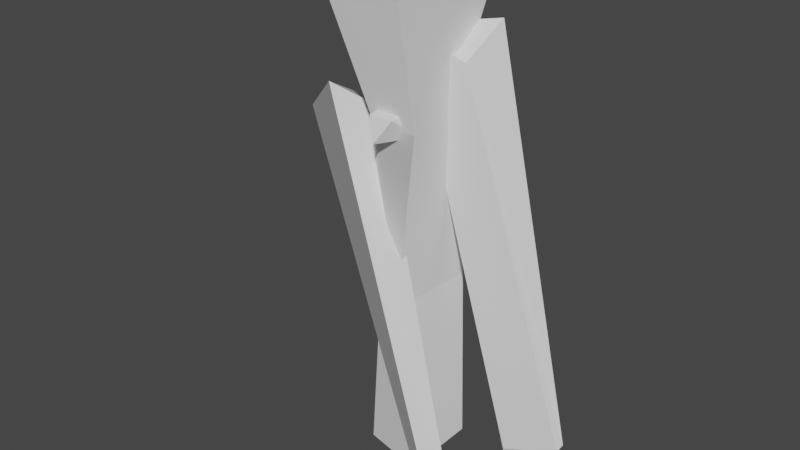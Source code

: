# Source: fence_broken.blend  (saved by Blender 2.91.10; exported with 4.5.12 LTS)
import bpy
from mathutils import Matrix  # noqa: F401  (used for matrix-valued properties, if any)

bpy.ops.wm.read_factory_settings(use_empty=True)
scene = bpy.context.scene
scene.name = 'Scene'

# ---- collections
col_fence1 = bpy.data.collections.new('fence1'); scene.collection.children.link(col_fence1)

# ---- materials (node trees are filled in below, after node groups)
mat_material_bark_oak = bpy.data.materials.new('material_bark_oak_')
mat_material_wood_oak = bpy.data.materials.new('material_wood_oak_')
mat_material_steel = bpy.data.materials.new('material_steel_')

# ---- material node trees

# ---- world
world_world = bpy.data.worlds.new('World'); scene.world = world_world
world_world.use_nodes = True; world_world.node_tree.nodes.clear()
_N = world_world.node_tree.nodes; _L = world_world.node_tree.links
n0 = _N.new('ShaderNodeOutputWorld'); n0.name = 'World Output'; n0.location = (300, 300)
n1 = _N.new('ShaderNodeBackground'); n1.name = 'Background'; n1.location = (10, 300)
n1.inputs[0].default_value = (0.05088, 0.05088, 0.05088, 1.0)
_L.new(n1.outputs[0], n0.inputs[0])
n0.is_active_output = True
world_world.color = (0.05088, 0.05088, 0.05088)
world_world.use_sun_shadow = False
world_world.sun_shadow_jitter_overblur = 0.0

# ---- meshes
me_buffer_0_mesh_0 = bpy.data.meshes.new('buffer-0-mesh-0')
me_buffer_0_mesh_0.from_pydata([(-0.2302, -0.1542, 0.9856), (-0.1375, -0.1062, 0.683), (-0.04439, -0.1062, 0.683), (-0.05569, -0.1542, 1.017), (-0.05569, -0.1542, 1.017), (-0.04439, -0.1062, 0.683), (-0.04439, -0.004731, 0.683), (0.00178, 0.08708, 1.017), (0.00178, 0.08708, 1.017), (-0.04439, -0.004731, 0.683), (-0.184, 0.03905, 0.683), (-0.2302, 0.08708, 1.017), (-0.2302, 0.08708, 1.017), (-0.184, 0.03905, 0.683), (-0.1375, -0.1062, 0.683), (-0.2302, -0.1542, 0.9856), (-0.03435, 0.04949, -0.03626), (-0.03435, -0.1166, -0.03626), (-0.1393, -0.1166, -0.005323), (-0.194, 0.04949, -0.03626), (-0.05569, -0.1542, 1.017), (0.00178, 0.08708, 1.017), (-0.2302, 0.08708, 1.017), (-0.2302, -0.1542, 0.9856), (-0.1882, 0.04346, 0.3181), (-0.194, 0.04949, -0.03626), (-0.1393, -0.1166, -0.005323), (-0.1882, -0.03123, 0.3181), (-0.04016, 0.04346, 0.3474), (-0.03435, 0.04949, -0.03626), (-0.194, 0.04949, -0.03626), (-0.1882, 0.04346, 0.3181), (-0.08121, -0.1106, 0.3181), (-0.03435, -0.1166, -0.03626), (-0.03435, 0.04949, -0.03626), (-0.04016, 0.04346, 0.3474), (-0.1882, -0.03123, 0.3181), (-0.1393, -0.1166, -0.005323), (-0.03435, -0.1166, -0.03626), (-0.08121, -0.1106, 0.3181), (-0.184, 0.03905, 0.683), (-0.1882, 0.04346, 0.3181), (-0.1882, -0.03123, 0.3181), (-0.1375, -0.1062, 0.683), (-0.04439, -0.004731, 0.683), (-0.04016, 0.04346, 0.3474), (-0.1882, 0.04346, 0.3181), (-0.184, 0.03905, 0.683), (-0.04439, -0.1062, 0.683), (-0.08121, -0.1106, 0.3181), (-0.04016, 0.04346, 0.3474), (-0.04439, -0.004731, 0.683), (-0.1375, -0.1062, 0.683), (-0.1882, -0.03123, 0.3181), (-0.08121, -0.1106, 0.3181), (-0.04439, -0.1062, 0.683), (-0.07292, -0.1328, 1.01), (-0.02591, 0.06458, 1.006), (-0.205, 0.06458, 1.012), (-0.2043, -0.1324, 0.9826), (-0.07292, -0.1328, 1.01), (-0.02591, 0.06458, 1.006), (-0.205, 0.06458, 1.012), (-0.2043, -0.1324, 0.9826)], [], [(0, 1, 2), (0, 2, 3), (4, 5, 6), (4, 6, 7), (8, 9, 10), (8, 10, 11), (12, 13, 14), (12, 14, 15), (16, 17, 18), (16, 18, 19), (24, 25, 26), (24, 26, 27), (28, 29, 30), (28, 30, 31), (32, 33, 34), (32, 34, 35), (36, 37, 38), (36, 38, 39), (40, 41, 42), (40, 42, 43), (44, 45, 46), (44, 46, 47), (48, 49, 50), (48, 50, 51), (52, 53, 54), (52, 54, 55), (57, 56, 20, 21), (58, 57, 21, 22), (56, 59, 23, 20), (59, 58, 22, 23), (60, 61, 62), (60, 62, 63)])
me_buffer_0_mesh_0.polygons.foreach_set('use_smooth', [1, 0, 1, 1, 1, 1, 1, 1, 1, 1, 1, 1, 0, 0, 1, 1, 1, 1, 1, 1, 1, 1, 1, 1, 1, 1, 1, 1, 1, 1, 1, 1])
me_buffer_0_mesh_0.polygons.foreach_set('material_index', [0, 0, 0, 0, 0, 0, 0, 0, 0, 0, 0, 0, 0, 0, 0, 0, 0, 0, 0, 0, 0, 0, 0, 0, 0, 0, 0, 0, 0, 0, 1, 1])
me_buffer_0_mesh_0.materials.append(mat_material_bark_oak)
me_buffer_0_mesh_0.materials.append(mat_material_wood_oak)
me_buffer_0_mesh_0.use_remesh_fix_poles = True
me_buffer_0_mesh_0.use_remesh_preserve_attributes = False
me_buffer_0_mesh_0.use_mirror_vertex_groups = False
me_buffer_0_mesh_0.update()
me_buffer_0_mesh_0.normals_split_custom_set([tuple(v) for v in zip(*[iter([0.01468, -0.9889, -0.1479, 0.01468, -0.9889, -0.1479, 0.01468, -0.9889, -0.1479, 0.02511, -0.9896, -0.1416, 0.02511, -0.9896, -0.1416, 0.02511, -0.9896, -0.1416, 0.9856, -0.1645, -0.04037, 0.9854, -0.1653, -0.04076, 0.9854, -0.1654, -0.0408, 0.9856, -0.1645, -0.04037, 0.9854, -0.1654, -0.0408, 0.9855, -0.165, -0.04059, 0.1143, 0.9724, -0.2036, 0.1147, 0.9723, -0.2038, 0.1148, 0.9722, -0.2039, 0.1143, 0.9724, -0.2036, 0.1148, 0.9722, -0.2039, 0.1145, 0.9723, -0.2037, -0.9721, -0.09992, -0.2123, -0.9721, -0.1, -0.2122, -0.9721, -0.1, -0.2122, -0.9721, -0.09992, -0.2123, -0.9721, -0.1, -0.2122, -0.9721, -0.09998, -0.2122, -0.116, -0.1105, -0.9871, -0.1154, -0.1109, -0.9871, -0.1152, -0.111, -0.9871, -0.116, -0.1105, -0.9871, -0.1152, -0.111, -0.9871, -0.1155, -0.1109, -0.9871, -0.9735, -0.226, -0.03543, -0.9736, -0.2256, -0.03561, -0.9736, -0.2254, -0.03571, -0.9735, -0.226, -0.03543, -0.9736, -0.2254, -0.03571, -0.9735, -0.2259, -0.03544, -8.982e-08, 0.9999, 0.01573, -8.982e-08, 0.9999, 0.01573, -8.982e-08, 0.9999, 0.01573, -0.003382, 0.9998, 0.01709, -0.003382, 0.9998, 0.01709, -0.003382, 0.9998, 0.01709, 0.9886, -0.1335, 0.07037, 0.9886, -0.1331, 0.07054, 0.9886, -0.1329, 0.07063, 0.9886, -0.1335, 0.07037, 0.9886, -0.1329, 0.07063, 0.9886, -0.1333, 0.07044, -0.3394, -0.9374, 0.07854, -0.3395, -0.9373, 0.07846, -0.3396, -0.9373, 0.07847, -0.3394, -0.9374, 0.07854, -0.3396, -0.9373, 0.07847, -0.3394, -0.9373, 0.07851, -0.9769, -0.2072, 0.0513, -0.9771, -0.2065, 0.05117, -0.9771, -0.2064, 0.05115, -0.9769, -0.2072, 0.0513, -0.9771, -0.2064, 0.05115, -0.977, -0.207, 0.05126, 0.1428, 0.987, 0.07405, 0.1427, 0.987, 0.07413, 0.1426, 0.987, 0.07415, 0.1428, 0.987, 0.07405, 0.1426, 0.987, 0.07415, 0.1427, 0.987, 0.07407, 0.9868, -0.1522, -0.05538, 0.9868, -0.1522, -0.05541, 0.9868, -0.1523, -0.05543, 0.9868, -0.1522, -0.05538, 0.9868, -0.1523, -0.05543, 0.9868, -0.1522, -0.05539, -0.3683, -0.9286, -0.04561, -0.3681, -0.9287, -0.04559, -0.3681, -0.9287, -0.04558, -0.3683, -0.9286, -0.04561, -0.3681, -0.9287, -0.04558, -0.3683, -0.9286, -0.04561, -0.107, -0.07317, 0.9916, -0.2863, 0.1806, 0.941, -0.258, 0.1822, 0.9488, -0.2447, -0.1694, 0.9547, 0.08607, -0.2299, 0.9694, -0.107, -0.07317, 0.9916, -0.2447, -0.1694, 0.9547, 0.07663, -0.2249, 0.9714, -0.2863, 0.1806, 0.941, -0.1281, 0.03596, 0.9911, 0.09043, 0.1096, 0.9899, -0.258, 0.1822, 0.9488, -0.1281, 0.03596, 0.9911, 0.08607, -0.2299, 0.9694, 0.07663, -0.2249, 0.9714, 0.09043, 0.1096, 0.9899, -0.0794, -0.06358, 0.9948, -0.04541, -0.04593, 0.9979, -0.06446, -0.05499, 0.9964, -0.0794, -0.06358, 0.9948, -0.06446, -0.05499, 0.9964, -0.1025, -0.07441, 0.9919])] * 3)])
me_buffer_0_mesh_0_001 = bpy.data.meshes.new('buffer-0-mesh-0.001')
me_buffer_0_mesh_0_001.from_pydata([(-0.1186, -0.02313, 0.4116), (-0.1583, 0.012, 0.3858), (-0.1431, -0.1151, 0.3858), (-0.1431, -0.1151, 0.3858), (-0.094, -0.1151, 0.3858), (-0.1186, -0.02313, 0.4116), (-0.1186, -0.02313, 0.4116), (-0.1186, 0.09057, 0.3858), (-0.1583, 0.012, 0.3858), (-0.1186, -0.02313, 0.4116), (-0.07882, 0.012, 0.3858), (-0.1186, 0.09057, 0.3858), (-0.1186, -0.02313, 0.4116), (-0.094, -0.1151, 0.3858), (-0.07882, 0.012, 0.3858), (-0.1431, -0.1151, 0.3858), (-0.1186, -0.1368, 0.344), (-0.094, -0.1151, 0.3858), (-0.1583, 0.012, 0.3858), (-0.1583, -0.05827, 0.344), (-0.1431, -0.1151, 0.3858), (-0.1186, 0.09057, 0.3858), (-0.1431, 0.06886, 0.344), (-0.1583, 0.012, 0.3858), (-0.07882, 0.012, 0.3858), (-0.094, 0.06886, 0.344), (-0.1186, 0.09057, 0.3858), (-0.094, -0.1151, 0.3858), (-0.07882, -0.05827, 0.344), (-0.07882, 0.012, 0.3858), (-0.1431, -0.1151, 0.3858), (-0.1583, -0.05827, 0.344), (-0.1186, -0.1368, 0.344), (-0.1583, 0.012, 0.3858), (-0.1431, 0.06886, 0.344), (-0.1583, -0.05827, 0.344), (-0.1186, 0.09057, 0.3858), (-0.094, 0.06886, 0.344), (-0.1431, 0.06886, 0.344), (-0.07882, 0.012, 0.3858), (-0.07882, -0.05827, 0.344), (-0.094, 0.06886, 0.344), (-0.094, -0.1151, 0.3858), (-0.1186, -0.1368, 0.344), (-0.07882, -0.05827, 0.344), (-0.1583, -0.05827, 0.344), (-0.1186, -0.02313, 0.3182), (-0.1186, -0.1368, 0.344), (-0.1431, 0.06886, 0.344), (-0.1186, -0.02313, 0.3182), (-0.1583, -0.05827, 0.344), (-0.094, 0.06886, 0.344), (-0.1186, -0.02313, 0.3182), (-0.1431, 0.06886, 0.344), (-0.07882, -0.05827, 0.344), (-0.1186, -0.02313, 0.3182), (-0.094, 0.06886, 0.344), (-0.1186, -0.1368, 0.344), (-0.1186, -0.02313, 0.3182), (-0.07882, -0.05827, 0.344), (-0.1028, -0.03466, 0.7364), (-0.1443, 0.001083, 0.7095), (-0.1284, -0.1282, 0.7095), (-0.1284, -0.1282, 0.7095), (-0.07723, -0.1282, 0.7095), (-0.1028, -0.03466, 0.7364), (-0.1028, -0.03466, 0.7364), (-0.1028, 0.081, 0.7095), (-0.1443, 0.001083, 0.7095), (-0.1028, -0.03466, 0.7364), (-0.0614, 0.001083, 0.7095), (-0.1028, 0.081, 0.7095), (-0.1028, -0.03466, 0.7364), (-0.07723, -0.1282, 0.7095), (-0.0614, 0.001083, 0.7095), (-0.1284, -0.1282, 0.7095), (-0.1028, -0.1503, 0.6659), (-0.07723, -0.1282, 0.7095), (-0.1443, 0.001083, 0.7095), (-0.1443, -0.0704, 0.6659), (-0.1284, -0.1282, 0.7095), (-0.1028, 0.081, 0.7095), (-0.1284, 0.05891, 0.6659), (-0.1443, 0.001083, 0.7095), (-0.0614, 0.001083, 0.7095), (-0.07723, 0.05891, 0.6659), (-0.1028, 0.081, 0.7095), (-0.07723, -0.1282, 0.7095), (-0.0614, -0.0704, 0.6659), (-0.0614, 0.001083, 0.7095), (-0.1284, -0.1282, 0.7095), (-0.1443, -0.0704, 0.6659), (-0.1028, -0.1503, 0.6659), (-0.1443, 0.001083, 0.7095), (-0.1284, 0.05891, 0.6659), (-0.1443, -0.0704, 0.6659), (-0.1028, 0.081, 0.7095), (-0.07723, 0.05891, 0.6659), (-0.1284, 0.05891, 0.6659), (-0.0614, 0.001083, 0.7095), (-0.0614, -0.0704, 0.6659), (-0.07723, 0.05891, 0.6659), (-0.07723, -0.1282, 0.7095), (-0.1028, -0.1503, 0.6659), (-0.0614, -0.0704, 0.6659), (-0.1443, -0.0704, 0.6659), (-0.1028, -0.03466, 0.639), (-0.1028, -0.1503, 0.6659), (-0.1284, 0.05891, 0.6659), (-0.1028, -0.03466, 0.639), (-0.1443, -0.0704, 0.6659), (-0.07723, 0.05891, 0.6659), (-0.1028, -0.03466, 0.639), (-0.1284, 0.05891, 0.6659), (-0.0614, -0.0704, 0.6659), (-0.1028, -0.03466, 0.639), (-0.07723, 0.05891, 0.6659), (-0.1028, -0.1503, 0.6659), (-0.1028, -0.03466, 0.639), (-0.0614, -0.0704, 0.6659)], [], [(0, 1, 2), (3, 4, 5), (6, 7, 8), (9, 10, 11), (12, 13, 14), (15, 16, 17), (18, 19, 20), (21, 22, 23), (24, 25, 26), (27, 28, 29), (30, 31, 32), (33, 34, 35), (36, 37, 38), (39, 40, 41), (42, 43, 44), (45, 46, 47), (48, 49, 50), (51, 52, 53), (54, 55, 56), (57, 58, 59), (60, 61, 62), (63, 64, 65), (66, 67, 68), (69, 70, 71), (72, 73, 74), (75, 76, 77), (78, 79, 80), (81, 82, 83), (84, 85, 86), (87, 88, 89), (90, 91, 92), (93, 94, 95), (96, 97, 98), (99, 100, 101), (102, 103, 104), (105, 106, 107), (108, 109, 110), (111, 112, 113), (114, 115, 116), (117, 118, 119)])
me_buffer_0_mesh_0_001.polygons.foreach_set('use_smooth', [1, 0, 0, 0, 1, 1, 0, 1, 1, 0, 1, 0, 1, 0, 1, 0, 1, 0, 1, 0, 1, 1, 1, 1, 1, 1, 1, 1, 1, 1, 1, 1, 1, 1, 1, 1, 1, 1, 1, 1])
me_buffer_0_mesh_0_001.materials.append(mat_material_steel)
me_buffer_0_mesh_0_001.use_remesh_fix_poles = True
me_buffer_0_mesh_0_001.use_remesh_preserve_attributes = False
me_buffer_0_mesh_0_001.use_mirror_vertex_groups = False
me_buffer_0_mesh_0_001.update()
me_buffer_0_mesh_0_001.normals_split_custom_set([tuple(v) for v in zip(*[iter([-0.5863, -0.07003, 0.807, -0.5863, -0.07003, 0.807, -0.5863, -0.07003, 0.807, 0.0, -0.2703, 0.9628, 0.0, -0.2703, 0.9628, 0.0, -0.2703, 0.9628, -0.4011, 0.2029, 0.8933, -0.4011, 0.2029, 0.8933, -0.4011, 0.2029, 0.8933, 0.4011, 0.2029, 0.8933, 0.4011, 0.2029, 0.8933, 0.4011, 0.2029, 0.8933, 0.5863, -0.07003, 0.807, 0.5863, -0.07003, 0.807, 0.5863, -0.07003, 0.807, 0.0, -0.8874, 0.461, 0.0, -0.8874, 0.461, 0.0, -0.8874, 0.461, -0.9738, -0.1163, 0.1955, -0.9738, -0.1163, 0.1955, -0.9738, -0.1163, 0.1955, -0.857, 0.4336, 0.2784, -0.857, 0.4336, 0.2784, -0.857, 0.4336, 0.2784, 0.857, 0.4336, 0.2785, 0.857, 0.4336, 0.2785, 0.857, 0.4336, 0.2785, 0.9738, -0.1163, 0.1955, 0.9738, -0.1163, 0.1955, 0.9738, -0.1163, 0.1955, -0.857, -0.4336, -0.2784, -0.857, -0.4336, -0.2784, -0.857, -0.4336, -0.2784, -0.9738, 0.1163, -0.1955, -0.9738, 0.1163, -0.1955, -0.9738, 0.1163, -0.1955, 0.0, 0.8874, -0.461, 0.0, 0.8874, -0.461, 0.0, 0.8874, -0.461, 0.9738, 0.1163, -0.1955, 0.9738, 0.1163, -0.1955, 0.9738, 0.1163, -0.1955, 0.857, -0.4336, -0.2785, 0.857, -0.4336, -0.2785, 0.857, -0.4336, -0.2785, -0.4011, -0.2029, -0.8933, -0.4011, -0.2029, -0.8933, -0.4011, -0.2029, -0.8933, -0.5864, 0.07003, -0.807, -0.5864, 0.07003, -0.807, -0.5864, 0.07003, -0.807, 0.0, 0.2704, -0.9628, 0.0, 0.2704, -0.9628, 0.0, 0.2704, -0.9628, 0.5863, 0.07003, -0.807, 0.5863, 0.07003, -0.807, 0.5863, 0.07003, -0.807, 0.4011, -0.2029, -0.8933, 0.4011, -0.2029, -0.8933, 0.4011, -0.2029, -0.8933, -0.5863, -0.07175, 0.8069, -0.5863, -0.07175, 0.8069, -0.5863, -0.07175, 0.8069, 0.0, -0.2765, 0.961, 0.0, -0.2765, 0.961, 0.0, -0.2765, 0.961, -0.4007, 0.2077, 0.8923, -0.4007, 0.2077, 0.8923, -0.4007, 0.2077, 0.8923, 0.4007, 0.2077, 0.8923, 0.4007, 0.2077, 0.8923, 0.4007, 0.2077, 0.8923, 0.5863, -0.07176, 0.8069, 0.5863, -0.07176, 0.8069, 0.5863, -0.07176, 0.8069, 0.0, -0.8919, 0.4522, 0.0, -0.8919, 0.4522, 0.0, -0.8919, 0.4522, -0.9734, -0.1191, 0.1955, -0.9734, -0.1191, 0.1955, -0.9734, -0.1191, 0.1955, -0.853, 0.4422, 0.2772, -0.853, 0.4422, 0.2772, -0.853, 0.4422, 0.2772, 0.853, 0.4422, 0.2771, 0.853, 0.4422, 0.2771, 0.853, 0.4422, 0.2771, 0.9734, -0.1191, 0.1955, 0.9734, -0.1191, 0.1955, 0.9734, -0.1191, 0.1955, -0.853, -0.4422, -0.2772, -0.853, -0.4422, -0.2772, -0.853, -0.4422, -0.2772, -0.9734, 0.1191, -0.1955, -0.9734, 0.1191, -0.1955, -0.9734, 0.1191, -0.1955, -2.504e-07, 0.8919, -0.4522, -2.504e-07, 0.8919, -0.4522, -2.504e-07, 0.8919, -0.4522, 0.9734, 0.1191, -0.1955, 0.9734, 0.1191, -0.1955, 0.9734, 0.1191, -0.1955, 0.853, -0.4422, -0.2771, 0.853, -0.4422, -0.2771, 0.853, -0.4422, -0.2771, -0.4007, -0.2077, -0.8924, -0.4007, -0.2077, -0.8924, -0.4007, -0.2077, -0.8924, -0.5863, 0.07175, -0.8069, -0.5863, 0.07175, -0.8069, -0.5863, 0.07175, -0.8069, -1.494e-06, 0.2765, -0.961, -1.494e-06, 0.2765, -0.961, -1.494e-06, 0.2765, -0.961, 0.5863, 0.07175, -0.8069, 0.5863, 0.07175, -0.8069, 0.5863, 0.07175, -0.8069, 0.4007, -0.2077, -0.8924, 0.4007, -0.2077, -0.8924, 0.4007, -0.2077, -0.8924])] * 3)])
me_buffer_0_mesh_0_002 = bpy.data.meshes.new('buffer-0-mesh-0.002')
me_buffer_0_mesh_0_002.from_pydata([(-0.1717, -0.05047, 0.6904), (0.1124, -0.1832, 0.002085), (0.04824, -0.1359, -0.04598), (-0.3224, 0.05243, 0.655), (-0.3224, 0.05243, 0.655), (0.04824, -0.1359, -0.04598), (0.02922, -0.1648, -0.04901), (-0.4072, 0.01289, 0.6181), (-0.4072, 0.01289, 0.6181), (0.02922, -0.1648, -0.04901), (0.1173, -0.2482, 0.02177), (-0.2473, -0.1049, 0.7378), (-0.2473, -0.1049, 0.7378), (0.1173, -0.2482, 0.02177), (0.1124, -0.1832, 0.002085), (-0.1717, -0.05047, 0.6904), (-0.3224, 0.05243, 0.655), (-0.4072, 0.01289, 0.6181), (-0.2473, -0.1049, 0.7378), (-0.1717, -0.05047, 0.6904), (0.1173, -0.2482, 0.02177), (0.1124, -0.1832, 0.002085), (0.02922, -0.1648, -0.04901), (0.1173, -0.2482, 0.02177), (0.04824, -0.1359, -0.04598), (0.02922, -0.1648, -0.04901), (0.1124, -0.1832, 0.002085), (0.04824, -0.1359, -0.04598), (-0.1267, 0.03471, 0.8401), (-0.1221, -0.02196, 0.8401), (-0.006222, -0.0125, 0.7999), (0.02878, 0.0474, 0.8742), (0.2056, 0.05976, 0.03478), (0.02878, 0.0474, 0.8742), (-0.006222, -0.0125, 0.7999), (0.2076, 0.03428, 0.03478), (0.07432, 0.04905, -0.05622), (-0.1267, 0.03471, 0.8401), (0.02878, 0.0474, 0.8742), (0.2056, 0.05976, 0.03478), (0.1056, -0.001299, 0.01188), (-0.1221, -0.02196, 0.8401), (-0.1267, 0.03471, 0.8401), (0.07432, 0.04905, -0.05622), (0.2076, 0.03428, 0.03478), (-0.006222, -0.0125, 0.7999), (-0.1221, -0.02196, 0.8401), (0.1056, -0.001299, 0.01188)], [(21, 20), (23, 22), (25, 24), (27, 26)], [(0, 1, 2), (0, 2, 3), (4, 5, 6), (4, 6, 7), (8, 9, 10), (8, 10, 11), (12, 13, 14), (12, 14, 15), (16, 17, 18), (16, 18, 19), (28, 29, 30), (28, 30, 31), (32, 33, 34), (32, 34, 35), (36, 37, 38), (36, 38, 39), (40, 41, 42), (40, 42, 43), (44, 45, 46), (44, 46, 47)])
me_buffer_0_mesh_0_002.polygons.foreach_set('use_smooth', [0, 0, 1, 1, 1, 1, 1, 1, 1, 1, 1, 1, 1, 1, 0, 0, 1, 1, 1, 1])
me_buffer_0_mesh_0_002.materials.append(mat_material_wood_oak)
me_buffer_0_mesh_0_002.use_remesh_fix_poles = True
me_buffer_0_mesh_0_002.use_remesh_preserve_attributes = False
me_buffer_0_mesh_0_002.use_mirror_vertex_groups = False
me_buffer_0_mesh_0_002.update()
me_buffer_0_mesh_0_002.normals_split_custom_set([tuple(v) for v in zip(*[iter([0.5569, 0.8276, 0.07035, 0.5569, 0.8276, 0.07035, 0.5569, 0.8276, 0.07035, 0.5516, 0.8313, 0.06831, 0.5516, 0.8313, 0.06831, 0.5516, 0.8313, 0.06831, -0.3697, 0.8205, -0.4359, -0.3691, 0.8178, -0.4416, -0.3736, 0.8144, -0.444, -0.3697, 0.8205, -0.4359, -0.3736, 0.8144, -0.444, -0.3724, 0.8195, -0.4356, -0.5575, -0.8195, -0.1326, -0.5615, -0.8167, -0.1329, -0.5633, -0.815, -0.1357, -0.5575, -0.8195, -0.1326, -0.5633, -0.815, -0.1357, -0.5585, -0.8184, -0.1352, 0.8551, -0.2588, 0.4493, 0.8581, -0.2663, 0.4391, 0.861, -0.258, 0.4384, 0.8551, -0.2588, 0.4493, 0.861, -0.258, 0.4384, 0.8572, -0.2468, 0.452, -0.1713, 0.3939, 0.9031, -0.1713, 0.3939, 0.903, -0.1715, 0.3938, 0.9031, -0.1713, 0.3939, 0.9031, -0.1715, 0.3938, 0.9031, -0.1714, 0.3938, 0.9031, 0.0633, -0.548, 0.8341, 0.06322, -0.5481, 0.834, 0.06298, -0.5485, 0.8338, 0.0633, -0.548, 0.8341, 0.06298, -0.5485, 0.8338, 0.06311, -0.5483, 0.8339, 0.8531, -0.4886, 0.1831, 0.8484, -0.4936, 0.1913, 0.8478, -0.495, 0.1902, 0.8531, -0.4886, 0.1831, 0.8478, -0.495, 0.1902, 0.85, -0.4937, 0.1839, -0.08089, 0.9967, -0.002197, -0.08089, 0.9967, -0.002197, -0.08089, 0.9967, -0.002197, -0.07989, 0.9968, -0.002148, -0.07989, 0.9968, -0.002148, -0.07989, 0.9968, -0.002148, -0.8688, -0.4395, -0.2282, -0.8711, -0.4385, -0.2211, -0.8727, -0.4347, -0.2222, -0.8688, -0.4395, -0.2282, -0.8727, -0.4347, -0.2222, -0.8697, -0.4373, -0.229, 0.2069, -0.9783, 0.01306, 0.2067, -0.9782, 0.02005, 0.2006, -0.9795, 0.01713, 0.2069, -0.9783, 0.01306, 0.2006, -0.9795, 0.01713, 0.2035, -0.979, 0.01161])] * 3)])

# ---- objects
ob_node_0 = bpy.data.objects.new('node-0', me_buffer_0_mesh_0)
ob_node_0_001 = bpy.data.objects.new('node-0.001', me_buffer_0_mesh_0_001)
ob_node_0_002 = bpy.data.objects.new('node-0.002', me_buffer_0_mesh_0_002)

# ---- transforms, parenting, visibility, modifiers, constraints
ob_node_0.location = (8.102e-05, 0.001414, 0.00172)
ob_node_0.rotation_mode = 'QUATERNION'
ob_node_0.rotation_quaternion = (1.0, 0.0, 0.0, 0.0)
ob_node_0.lineart.crease_threshold = 0.0
ob_node_0_001.location = (8.102e-05, 0.001414, 0.00172)
ob_node_0_001.rotation_mode = 'QUATERNION'
ob_node_0_001.rotation_quaternion = (1.0, 0.0, 0.0, 0.0)
ob_node_0_001.lineart.crease_threshold = 0.0
ob_node_0_002.location = (8.102e-05, 0.001414, 0.00172)
ob_node_0_002.rotation_mode = 'QUATERNION'
ob_node_0_002.rotation_quaternion = (1.0, 0.0, 0.0, 0.0)
ob_node_0_002.lineart.crease_threshold = 0.0

# ---- collection membership
col_fence1.objects.link(ob_node_0)
col_fence1.objects.link(ob_node_0_001)
col_fence1.objects.link(ob_node_0_002)

# ---- scene / render settings (as saved in the file)
scene.frame_start = 1; scene.frame_end = 250; scene.frame_set(1)
scene.render.engine = 'BLENDER_EEVEE_NEXT'
scene.cycles.use_denoising = False
scene.cycles.samples = 128
scene.cycles.sampling_pattern = 'TABULATED_SOBOL'
scene.cycles.use_adaptive_sampling = False
scene.cycles.use_light_tree = False
scene.view_settings.view_transform = 'Filmic'
bpy.context.view_layer.update()

# ---- added for rendering (the .blend has no active camera and no usable light): camera, sun
cam_auto = bpy.data.cameras.new('AutoCamera')
cam_auto.lens = 50.0
cam_auto.sensor_width = 36.0
cam_auto.clip_end = 1000.0
ob_auto_camera = bpy.data.objects.new('AutoCamera', cam_auto)
scene.collection.objects.link(ob_auto_camera)
ob_auto_camera.location = (1.08644, -1.50077, 1.4308)
ob_auto_camera.rotation_euler = (1.09748, -7.21219e-08, 0.694738)
scene.camera = ob_auto_camera
light_auto_sun = bpy.data.lights.new('AutoSun', 'SUN')
light_auto_sun.energy = 3.0
light_auto_sun.angle = 0.0523599
ob_auto_sun = bpy.data.objects.new('AutoSun', light_auto_sun)
scene.collection.objects.link(ob_auto_sun)
ob_auto_sun.rotation_euler = (0.872665, 0.174533, 0.523599)
bpy.context.view_layer.update()

